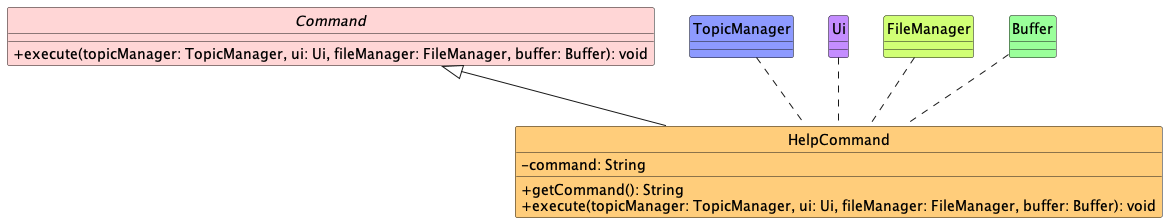

The diagram above was rendered by PlantUML. Its source (embedded in the PNG):
@startuml
!include ../../style.iuml
skinparam classAttributeIconSize 0
hide circle

abstract class Command Command_STYLE {
    +execute(topicManager: TopicManager, ui: Ui, fileManager: FileManager, buffer: Buffer): void
}

class HelpCommand HelpCommand_STYLE {
    -command: String
    +getCommand(): String
    +execute(topicManager: TopicManager, ui: Ui, fileManager: FileManager, buffer: Buffer): void
}

class TopicManager TopicManager_STYLE {
}

class Ui Ui_STYLE {
}

class FileManager FileManager_STYLE {
}

class Buffer Buffer_STYLE {
}

Command <|-- HelpCommand


TopicManager .. HelpCommand
Ui .. HelpCommand
FileManager .. HelpCommand
Buffer .. HelpCommand
@enduml